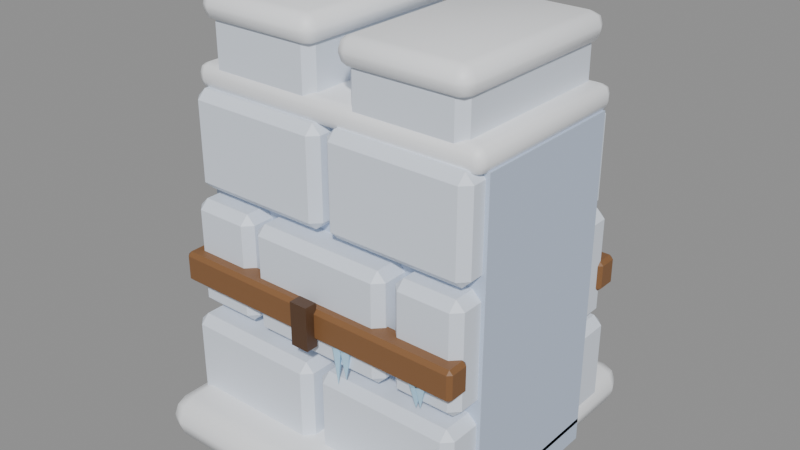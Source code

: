 # Source: palisade-0.blend  (saved by Blender 5.2.45; exported with 4.5.12 LTS)
import bpy
from mathutils import Matrix  # noqa: F401  (used for matrix-valued properties, if any)

bpy.ops.wm.read_factory_settings(use_empty=True)
scene = bpy.context.scene
scene.name = 'Scene'

# ---- materials (node trees are filled in below, after node groups)
mat_snow_block = bpy.data.materials.new('Snow Block')
mat_snow_block.diffuse_color = (0.7758, 0.8388, 0.9387, 1.0)
mat_snow_shade = bpy.data.materials.new('Snow Shade')
mat_snow_shade.diffuse_color = (0.552, 0.6445, 0.807, 1.0)
mat_snow_cap = bpy.data.materials.new('Snow Cap')
mat_snow_cap.diffuse_color = (0.956, 0.9734, 1.0, 1.0)
mat_wood = bpy.data.materials.new('Wood')
mat_wood.diffuse_color = (0.2307, 0.107, 0.03955, 1.0)
mat_wood_dark = bpy.data.materials.new('Wood Dark')
mat_wood_dark.diffuse_color = (0.09306, 0.04519, 0.02122, 1.0)
mat_gloss_ice = bpy.data.materials.new('Gloss Ice')
mat_gloss_ice.diffuse_color = (0.4342, 0.7157, 0.9216, 1.0)

# ---- material node trees
mat_snow_block.use_nodes = True; mat_snow_block.node_tree.nodes.clear()
_N = mat_snow_block.node_tree.nodes; _L = mat_snow_block.node_tree.links
n0 = _N.new('ShaderNodeBsdfPrincipled'); n0.name = 'Principled BSDF'; n0.location = (-200, 100)
n0.inputs[0].default_value = (0.7758, 0.8388, 0.9387, 1.0)
n0.inputs[10].default_value = 0.005
n1 = _N.new('ShaderNodeOutputMaterial'); n1.name = 'Material Output'; n1.location = (200, 100)
_L.new(n0.outputs[0], n1.inputs[0])
n1.is_active_output = True
mat_snow_shade.use_nodes = True; mat_snow_shade.node_tree.nodes.clear()
_N = mat_snow_shade.node_tree.nodes; _L = mat_snow_shade.node_tree.links
n0 = _N.new('ShaderNodeBsdfPrincipled'); n0.name = 'Principled BSDF'; n0.location = (-200, 100)
n0.inputs[0].default_value = (0.552, 0.6445, 0.807, 1.0)
n0.inputs[10].default_value = 0.005
n1 = _N.new('ShaderNodeOutputMaterial'); n1.name = 'Material Output'; n1.location = (200, 100)
_L.new(n0.outputs[0], n1.inputs[0])
n1.is_active_output = True
mat_snow_cap.use_nodes = True; mat_snow_cap.node_tree.nodes.clear()
_N = mat_snow_cap.node_tree.nodes; _L = mat_snow_cap.node_tree.links
n0 = _N.new('ShaderNodeBsdfPrincipled'); n0.name = 'Principled BSDF'; n0.location = (-200, 100)
n0.inputs[0].default_value = (0.956, 0.9734, 1.0, 1.0)
n0.inputs[10].default_value = 0.005
n1 = _N.new('ShaderNodeOutputMaterial'); n1.name = 'Material Output'; n1.location = (200, 100)
_L.new(n0.outputs[0], n1.inputs[0])
n1.is_active_output = True
mat_wood.use_nodes = True; mat_wood.node_tree.nodes.clear()
_N = mat_wood.node_tree.nodes; _L = mat_wood.node_tree.links
n0 = _N.new('ShaderNodeBsdfPrincipled'); n0.name = 'Principled BSDF'; n0.location = (-200, 100)
n0.inputs[0].default_value = (0.2307, 0.107, 0.03955, 1.0)
n0.inputs[10].default_value = 0.005
n1 = _N.new('ShaderNodeOutputMaterial'); n1.name = 'Material Output'; n1.location = (200, 100)
_L.new(n0.outputs[0], n1.inputs[0])
n1.is_active_output = True
mat_wood_dark.use_nodes = True; mat_wood_dark.node_tree.nodes.clear()
_N = mat_wood_dark.node_tree.nodes; _L = mat_wood_dark.node_tree.links
n0 = _N.new('ShaderNodeBsdfPrincipled'); n0.name = 'Principled BSDF'; n0.location = (-200, 100)
n0.inputs[0].default_value = (0.09306, 0.04519, 0.02122, 1.0)
n0.inputs[10].default_value = 0.005
n1 = _N.new('ShaderNodeOutputMaterial'); n1.name = 'Material Output'; n1.location = (200, 100)
_L.new(n0.outputs[0], n1.inputs[0])
n1.is_active_output = True
mat_gloss_ice.use_nodes = True; mat_gloss_ice.node_tree.nodes.clear()
_N = mat_gloss_ice.node_tree.nodes; _L = mat_gloss_ice.node_tree.links
n0 = _N.new('ShaderNodeBsdfPrincipled'); n0.name = 'Principled BSDF'; n0.location = (-200, 100)
n0.inputs[0].default_value = (0.4342, 0.7157, 0.9216, 1.0)
n0.inputs[10].default_value = 0.005
n1 = _N.new('ShaderNodeOutputMaterial'); n1.name = 'Material Output'; n1.location = (200, 100)
_L.new(n0.outputs[0], n1.inputs[0])
n1.is_active_output = True

# ---- meshes
me_box = bpy.data.meshes.new('box')
me_box.from_pydata([(-0.488, -0.4011, 0.01), (-0.012, -0.4011, 0.01), (-0.488, 0.3989, 0.01), (-0.012, 0.3989, 0.01), (-0.488, -0.4011, 0.3847), (-0.012, -0.4011, 0.3847), (-0.488, 0.3989, 0.3847), (-0.012, 0.3989, 0.3847)], [], [(0, 2, 3, 1), (4, 5, 7, 6), (0, 1, 5, 4), (2, 6, 7, 3), (0, 4, 6, 2), (1, 3, 7, 5)])
me_box.materials.append(mat_snow_block)
me_box.update()
me_box_001 = bpy.data.meshes.new('box.001')
me_box_001.from_pydata([(0.012, -0.3898, 0.01), (0.488, -0.3898, 0.01), (0.012, 0.4102, 0.01), (0.488, 0.4102, 0.01), (0.012, -0.3898, 0.3836), (0.488, -0.3898, 0.3836), (0.012, 0.4102, 0.3836), (0.488, 0.4102, 0.3836)], [], [(0, 2, 3, 1), (4, 5, 7, 6), (0, 1, 5, 4), (2, 6, 7, 3), (0, 4, 6, 2), (1, 3, 7, 5)])
me_box_001.materials.append(mat_snow_block)
me_box_001.update()
me_box_002 = bpy.data.meshes.new('box.002')
me_box_002.from_pydata([(-0.488, -0.3648, 0.41), (-0.262, -0.3648, 0.41), (-0.488, 0.3652, 0.41), (-0.262, 0.3652, 0.41), (-0.488, -0.3648, 0.765), (-0.262, -0.3648, 0.765), (-0.488, 0.3652, 0.765), (-0.262, 0.3652, 0.765)], [], [(0, 2, 3, 1), (4, 5, 7, 6), (0, 1, 5, 4), (2, 6, 7, 3), (0, 4, 6, 2), (1, 3, 7, 5)])
me_box_002.materials.append(mat_snow_block)
me_box_002.update()
me_box_003 = bpy.data.meshes.new('box.003')
me_box_003.from_pydata([(-0.238, -0.3726, 0.41), (0.238, -0.3726, 0.41), (-0.238, 0.3574, 0.41), (0.238, 0.3574, 0.41), (-0.238, -0.3726, 0.7641), (0.238, -0.3726, 0.7641), (-0.238, 0.3574, 0.7641), (0.238, 0.3574, 0.7641)], [], [(0, 2, 3, 1), (4, 5, 7, 6), (0, 1, 5, 4), (2, 6, 7, 3), (0, 4, 6, 2), (1, 3, 7, 5)])
me_box_003.materials.append(mat_snow_block)
me_box_003.update()
me_box_004 = bpy.data.meshes.new('box.004')
me_box_004.from_pydata([(0.262, -0.3619, 0.41), (0.488, -0.3619, 0.41), (0.262, 0.3681, 0.41), (0.488, 0.3681, 0.41), (0.262, -0.3619, 0.7675), (0.488, -0.3619, 0.7675), (0.262, 0.3681, 0.7675), (0.488, 0.3681, 0.7675)], [], [(0, 2, 3, 1), (4, 5, 7, 6), (0, 1, 5, 4), (2, 6, 7, 3), (0, 4, 6, 2), (1, 3, 7, 5)])
me_box_004.materials.append(mat_snow_block)
me_box_004.update()
me_box_005 = bpy.data.meshes.new('box.005')
me_box_005.from_pydata([(-0.488, -0.3397, 0.79), (-0.012, -0.3397, 0.79), (-0.488, 0.3203, 0.79), (-0.012, 0.3203, 0.79), (-0.488, -0.3397, 1.102), (-0.012, -0.3397, 1.102), (-0.488, 0.3203, 1.102), (-0.012, 0.3203, 1.102)], [], [(0, 2, 3, 1), (4, 5, 7, 6), (0, 1, 5, 4), (2, 6, 7, 3), (0, 4, 6, 2), (1, 3, 7, 5)])
me_box_005.materials.append(mat_snow_block)
me_box_005.update()
me_box_006 = bpy.data.meshes.new('box.006')
me_box_006.from_pydata([(0.012, -0.3398, 0.79), (0.488, -0.3398, 0.79), (0.012, 0.3202, 0.79), (0.488, 0.3202, 0.79), (0.012, -0.3398, 1.108), (0.488, -0.3398, 1.108), (0.012, 0.3202, 1.108), (0.488, 0.3202, 1.108)], [], [(0, 2, 3, 1), (4, 5, 7, 6), (0, 1, 5, 4), (2, 6, 7, 3), (0, 4, 6, 2), (1, 3, 7, 5)])
me_box_006.materials.append(mat_snow_block)
me_box_006.update()
me_core = bpy.data.meshes.new('core')
me_core.from_pydata([(-0.5, -0.265, 0.0), (0.5, -0.265, 0.0), (-0.5, 0.265, 0.0), (0.5, 0.265, 0.0), (-0.5, -0.265, 1.1), (0.5, -0.265, 1.1), (-0.5, 0.265, 1.1), (0.5, 0.265, 1.1)], [], [(0, 2, 3, 1), (4, 5, 7, 6), (0, 1, 5, 4), (2, 6, 7, 3), (0, 4, 6, 2), (1, 3, 7, 5)])
me_core.materials.append(mat_snow_shade)
me_core.update()
me_box_007 = bpy.data.meshes.new('box.007')
me_box_007.from_pydata([(-0.44, -0.295, 1.12), (-0.06, -0.295, 1.12), (-0.44, 0.295, 1.12), (-0.06, 0.295, 1.12), (-0.44, -0.295, 1.328), (-0.06, -0.295, 1.328), (-0.44, 0.295, 1.328), (-0.06, 0.295, 1.328)], [], [(0, 2, 3, 1), (4, 5, 7, 6), (0, 1, 5, 4), (2, 6, 7, 3), (0, 4, 6, 2), (1, 3, 7, 5)])
me_box_007.materials.append(mat_snow_block)
me_box_007.update()
me_snow = bpy.data.meshes.new('snow')
me_snow.from_pydata([(-0.46, -0.315, 1.298), (-0.04, -0.315, 1.298), (-0.46, 0.315, 1.298), (-0.04, 0.315, 1.298), (-0.46, -0.315, 1.388), (-0.04, -0.315, 1.388), (-0.46, 0.315, 1.388), (-0.04, 0.315, 1.388)], [], [(0, 2, 3, 1), (4, 5, 7, 6), (0, 1, 5, 4), (2, 6, 7, 3), (0, 4, 6, 2), (1, 3, 7, 5)])
me_snow.polygons.foreach_set('use_smooth', [True] * 6)
me_snow.materials.append(mat_snow_cap)
me_snow.update()
me_box_008 = bpy.data.meshes.new('box.008')
me_box_008.from_pydata([(0.06, -0.295, 1.12), (0.44, -0.295, 1.12), (0.06, 0.295, 1.12), (0.44, 0.295, 1.12), (0.06, -0.295, 1.302), (0.44, -0.295, 1.302), (0.06, 0.295, 1.302), (0.44, 0.295, 1.302)], [], [(0, 2, 3, 1), (4, 5, 7, 6), (0, 1, 5, 4), (2, 6, 7, 3), (0, 4, 6, 2), (1, 3, 7, 5)])
me_box_008.materials.append(mat_snow_block)
me_box_008.update()
me_snow_001 = bpy.data.meshes.new('snow.001')
me_snow_001.from_pydata([(0.04, -0.315, 1.272), (0.46, -0.315, 1.272), (0.04, 0.315, 1.272), (0.46, 0.315, 1.272), (0.04, -0.315, 1.362), (0.46, -0.315, 1.362), (0.04, 0.315, 1.362), (0.46, 0.315, 1.362)], [], [(0, 2, 3, 1), (4, 5, 7, 6), (0, 1, 5, 4), (2, 6, 7, 3), (0, 4, 6, 2), (1, 3, 7, 5)])
me_snow_001.polygons.foreach_set('use_smooth', [True] * 6)
me_snow_001.materials.append(mat_snow_cap)
me_snow_001.update()
me_snow_002 = bpy.data.meshes.new('snow.002')
me_snow_002.from_pydata([(-0.5, -0.305, 1.09), (0.5, -0.305, 1.09), (-0.5, 0.305, 1.09), (0.5, 0.305, 1.09), (-0.5, -0.305, 1.17), (0.5, -0.305, 1.17), (-0.5, 0.305, 1.17), (0.5, 0.305, 1.17)], [], [(0, 2, 3, 1), (4, 5, 7, 6), (0, 1, 5, 4), (2, 6, 7, 3), (0, 4, 6, 2), (1, 3, 7, 5)])
me_snow_002.polygons.foreach_set('use_smooth', [True] * 6)
me_snow_002.materials.append(mat_snow_cap)
me_snow_002.update()
me_box_009 = bpy.data.meshes.new('box.009')
me_box_009.from_pydata([(-0.5, -0.405, 0.5), (0.5, -0.405, 0.5), (-0.5, -0.325, 0.5), (0.5, -0.325, 0.5), (-0.5, -0.405, 0.6), (0.5, -0.405, 0.6), (-0.5, -0.325, 0.6), (0.5, -0.325, 0.6)], [], [(0, 2, 3, 1), (4, 5, 7, 6), (0, 1, 5, 4), (2, 6, 7, 3), (0, 4, 6, 2), (1, 3, 7, 5)])
me_box_009.materials.append(mat_wood)
me_box_009.update()
me_box_010 = bpy.data.meshes.new('box.010')
me_box_010.from_pydata([(-0.03, -0.395, 0.48), (0.03, -0.395, 0.48), (-0.03, -0.435, 0.48), (0.03, -0.435, 0.48), (-0.03, -0.395, 0.62), (0.03, -0.395, 0.62), (-0.03, -0.435, 0.62), (0.03, -0.435, 0.62)], [], [(0, 2, 3, 1), (4, 5, 7, 6), (0, 1, 5, 4), (2, 6, 7, 3), (0, 4, 6, 2), (1, 3, 7, 5)])
me_box_010.materials.append(mat_wood_dark)
me_box_010.update()
me_box_011 = bpy.data.meshes.new('box.011')
me_box_011.from_pydata([(-0.5, 0.325, 0.5), (0.5, 0.325, 0.5), (-0.5, 0.405, 0.5), (0.5, 0.405, 0.5), (-0.5, 0.325, 0.6), (0.5, 0.325, 0.6), (-0.5, 0.405, 0.6), (0.5, 0.405, 0.6)], [], [(0, 2, 3, 1), (4, 5, 7, 6), (0, 1, 5, 4), (2, 6, 7, 3), (0, 4, 6, 2), (1, 3, 7, 5)])
me_box_011.materials.append(mat_wood)
me_box_011.update()
me_box_012 = bpy.data.meshes.new('box.012')
me_box_012.from_pydata([(-0.03, 0.395, 0.48), (0.03, 0.395, 0.48), (-0.03, 0.435, 0.48), (0.03, 0.435, 0.48), (-0.03, 0.395, 0.62), (0.03, 0.395, 0.62), (-0.03, 0.435, 0.62), (0.03, 0.435, 0.62)], [], [(0, 2, 3, 1), (4, 5, 7, 6), (0, 1, 5, 4), (2, 6, 7, 3), (0, 4, 6, 2), (1, 3, 7, 5)])
me_box_012.materials.append(mat_wood_dark)
me_box_012.update()
me_snow_003 = bpy.data.meshes.new('snow.003')
me_snow_003.from_pydata([(-0.5, -0.54, 0.0), (0.5, -0.54, 0.0), (-0.5, 0.54, 0.0), (0.5, 0.54, 0.0), (-0.5, -0.54, 0.14), (0.5, -0.54, 0.14), (-0.5, 0.54, 0.14), (0.5, 0.54, 0.14)], [], [(0, 2, 3, 1), (4, 5, 7, 6), (0, 1, 5, 4), (2, 6, 7, 3), (0, 4, 6, 2), (1, 3, 7, 5)])
me_snow_003.polygons.foreach_set('use_smooth', [True] * 6)
me_snow_003.materials.append(mat_snow_cap)
me_snow_003.update()
me_cone = bpy.data.meshes.new('cone')
me_cone.from_pydata([(0.3858, -0.3999, 0.5), (0.3668, -0.3861, 0.5), (0.3741, -0.3639, 0.5), (0.3974, -0.3639, 0.5), (0.4047, -0.3861, 0.5), (0.3858, -0.38, 0.428)], [], [(0, 1, 5), (1, 2, 5), (2, 3, 5), (3, 4, 5), (4, 0, 5), (4, 3, 2, 1, 0)])
me_cone.materials.append(mat_gloss_ice)
me_cone.update()
me_cone_001 = bpy.data.meshes.new('cone.001')
me_cone_001.from_pydata([(0.3718, -0.4043, 0.5), (0.3487, -0.3875, 0.5), (0.3575, -0.3603, 0.5), (0.3861, -0.3603, 0.5), (0.395, -0.3875, 0.5), (0.3718, -0.38, 0.4223)], [], [(0, 1, 5), (1, 2, 5), (2, 3, 5), (3, 4, 5), (4, 0, 5), (4, 3, 2, 1, 0)])
me_cone_001.materials.append(mat_gloss_ice)
me_cone_001.update()
me_cone_002 = bpy.data.meshes.new('cone.002')
me_cone_002.from_pydata([(0.1231, -0.4003, 0.5), (0.1038, -0.3863, 0.5), (0.1112, -0.3636, 0.5), (0.1351, -0.3636, 0.5), (0.1424, -0.3863, 0.5), (0.1231, -0.38, 0.3985)], [], [(0, 1, 5), (1, 2, 5), (2, 3, 5), (3, 4, 5), (4, 0, 5), (4, 3, 2, 1, 0)])
me_cone_002.materials.append(mat_gloss_ice)
me_cone_002.update()
me_cone_003 = bpy.data.meshes.new('cone.003')
me_cone_003.from_pydata([(0.09245, -0.3984, 0.5), (0.07499, -0.3857, 0.5), (0.08166, -0.3651, 0.5), (0.1032, -0.3651, 0.5), (0.1099, -0.3857, 0.5), (0.09245, -0.38, 0.3697)], [], [(0, 1, 5), (1, 2, 5), (2, 3, 5), (3, 4, 5), (4, 0, 5), (4, 3, 2, 1, 0)])
me_cone_003.materials.append(mat_gloss_ice)
me_cone_003.update()

# ---- objects
ob_box = bpy.data.objects.new('box', me_box)
ob_box_001 = bpy.data.objects.new('box.001', me_box_001)
ob_box_002 = bpy.data.objects.new('box.002', me_box_002)
ob_box_003 = bpy.data.objects.new('box.003', me_box_003)
ob_box_004 = bpy.data.objects.new('box.004', me_box_004)
ob_box_005 = bpy.data.objects.new('box.005', me_box_005)
ob_box_006 = bpy.data.objects.new('box.006', me_box_006)
ob_core = bpy.data.objects.new('core', me_core)
ob_box_007 = bpy.data.objects.new('box.007', me_box_007)
ob_snow = bpy.data.objects.new('snow', me_snow)
ob_box_008 = bpy.data.objects.new('box.008', me_box_008)
ob_snow_001 = bpy.data.objects.new('snow.001', me_snow_001)
ob_snow_002 = bpy.data.objects.new('snow.002', me_snow_002)
ob_box_009 = bpy.data.objects.new('box.009', me_box_009)
ob_box_010 = bpy.data.objects.new('box.010', me_box_010)
ob_box_011 = bpy.data.objects.new('box.011', me_box_011)
ob_box_012 = bpy.data.objects.new('box.012', me_box_012)
ob_snow_003 = bpy.data.objects.new('snow.003', me_snow_003)
ob_cone = bpy.data.objects.new('cone', me_cone)
ob_cone_001 = bpy.data.objects.new('cone.001', me_cone_001)
ob_cone_002 = bpy.data.objects.new('cone.002', me_cone_002)
ob_cone_003 = bpy.data.objects.new('cone.003', me_cone_003)

# ---- transforms, parenting, visibility, modifiers, constraints
ob_box.location = (0.0, 0.0, 0.0)
_m = ob_box.modifiers.new('bevel', 'BEVEL')
_m.width = 0.028
_m.width_pct = 0.028
_m.limit_method = 'NONE'
ob_box_001.location = (0.0, 0.0, 0.0)
_m = ob_box_001.modifiers.new('bevel', 'BEVEL')
_m.width = 0.028
_m.width_pct = 0.028
_m.limit_method = 'NONE'
ob_box_002.location = (0.0, 0.0, 0.0)
_m = ob_box_002.modifiers.new('bevel', 'BEVEL')
_m.width = 0.028
_m.width_pct = 0.028
_m.limit_method = 'NONE'
ob_box_003.location = (0.0, 0.0, 0.0)
_m = ob_box_003.modifiers.new('bevel', 'BEVEL')
_m.width = 0.028
_m.width_pct = 0.028
_m.limit_method = 'NONE'
ob_box_004.location = (0.0, 0.0, 0.0)
_m = ob_box_004.modifiers.new('bevel', 'BEVEL')
_m.width = 0.028
_m.width_pct = 0.028
_m.limit_method = 'NONE'
ob_box_005.location = (0.0, 0.0, 0.0)
_m = ob_box_005.modifiers.new('bevel', 'BEVEL')
_m.width = 0.028
_m.width_pct = 0.028
_m.limit_method = 'NONE'
ob_box_006.location = (0.0, 0.0, 0.0)
_m = ob_box_006.modifiers.new('bevel', 'BEVEL')
_m.width = 0.028
_m.width_pct = 0.028
_m.limit_method = 'NONE'
ob_core.location = (0.0, 0.0, 0.0)
ob_box_007.location = (0.0, 0.0, 0.0)
_m = ob_box_007.modifiers.new('bevel', 'BEVEL')
_m.width = 0.028
_m.width_pct = 0.028
_m.limit_method = 'NONE'
ob_snow.location = (0.0, 0.0, 0.0)
_m = ob_snow.modifiers.new('bevel', 'BEVEL')
_m.width = 0.04
_m.width_pct = 0.04
_m.segments = 2
_m.limit_method = 'NONE'
ob_box_008.location = (0.0, 0.0, 0.0)
_m = ob_box_008.modifiers.new('bevel', 'BEVEL')
_m.width = 0.028
_m.width_pct = 0.028
_m.limit_method = 'NONE'
ob_snow_001.location = (0.0, 0.0, 0.0)
_m = ob_snow_001.modifiers.new('bevel', 'BEVEL')
_m.width = 0.04
_m.width_pct = 0.04
_m.segments = 2
_m.limit_method = 'NONE'
ob_snow_002.location = (0.0, 0.0, 0.0)
_m = ob_snow_002.modifiers.new('bevel', 'BEVEL')
_m.width = 0.03
_m.width_pct = 0.03
_m.segments = 2
_m.limit_method = 'NONE'
ob_box_009.location = (0.0, 0.0, 0.0)
_m = ob_box_009.modifiers.new('bevel', 'BEVEL')
_m.width = 0.012
_m.width_pct = 0.012
_m.limit_method = 'NONE'
ob_box_010.location = (0.0, 0.0, 0.0)
_m = ob_box_010.modifiers.new('bevel', 'BEVEL')
_m.width = 0.0
_m.width_pct = 0.0
_m.limit_method = 'NONE'
ob_box_011.location = (0.0, 0.0, 0.0)
_m = ob_box_011.modifiers.new('bevel', 'BEVEL')
_m.width = 0.012
_m.width_pct = 0.012
_m.limit_method = 'NONE'
ob_box_012.location = (0.0, 0.0, 0.0)
_m = ob_box_012.modifiers.new('bevel', 'BEVEL')
_m.width = 0.01
_m.width_pct = 0.01
_m.limit_method = 'NONE'
ob_snow_003.location = (0.0, 0.0, 0.0)
_m = ob_snow_003.modifiers.new('bevel', 'BEVEL')
_m.width = 0.063
_m.width_pct = 0.063
_m.segments = 2
_m.limit_method = 'NONE'
ob_cone.location = (0.0, 0.0, 0.0)
ob_cone_001.location = (0.0, 0.0, 0.0)
ob_cone_002.location = (0.0, 0.0, 0.0)
ob_cone_003.location = (0.0, 0.0, 0.0)

# ---- collection membership
scene.collection.objects.link(ob_box)
scene.collection.objects.link(ob_box_001)
scene.collection.objects.link(ob_box_002)
scene.collection.objects.link(ob_box_003)
scene.collection.objects.link(ob_box_004)
scene.collection.objects.link(ob_box_005)
scene.collection.objects.link(ob_box_006)
scene.collection.objects.link(ob_core)
scene.collection.objects.link(ob_box_007)
scene.collection.objects.link(ob_snow)
scene.collection.objects.link(ob_box_008)
scene.collection.objects.link(ob_snow_001)
scene.collection.objects.link(ob_snow_002)
scene.collection.objects.link(ob_box_009)
scene.collection.objects.link(ob_box_010)
scene.collection.objects.link(ob_box_011)
scene.collection.objects.link(ob_box_012)
scene.collection.objects.link(ob_snow_003)
scene.collection.objects.link(ob_cone)
scene.collection.objects.link(ob_cone_001)
scene.collection.objects.link(ob_cone_002)
scene.collection.objects.link(ob_cone_003)

# ---- scene / render settings (as saved in the file)
scene.frame_start = 1; scene.frame_end = 250; scene.frame_set(1)
scene.render.engine = 'BLENDER_EEVEE_NEXT'
scene.render.bake_bias = 0.0
scene.render.bake_samples = 0
scene.render.compositor_device = 'GPU'
scene.eevee.use_volume_custom_range = False
scene.eevee.fast_gi_thickness_near = 0.1
scene.eevee.fast_gi_thickness_far = 0.0
scene.eevee.ray_tracing_options.screen_trace_thickness = 0.1
bpy.context.view_layer.update()

# ---- added for rendering (the .blend has no active camera and no usable light): camera, sun + grey world if the file has none
cam_auto = bpy.data.cameras.new('AutoCamera')
cam_auto.lens = 50.0
cam_auto.sensor_width = 36.0
cam_auto.clip_end = 1000.0
ob_auto_camera = bpy.data.objects.new('AutoCamera', cam_auto)
scene.collection.objects.link(ob_auto_camera)
ob_auto_camera.location = (1.87166, -2.24599, 2.1912)
ob_auto_camera.rotation_euler = (1.09748, -7.21219e-08, 0.694738)
scene.camera = ob_auto_camera
light_auto_sun = bpy.data.lights.new('AutoSun', 'SUN')
light_auto_sun.energy = 3.0
light_auto_sun.angle = 0.0523599
ob_auto_sun = bpy.data.objects.new('AutoSun', light_auto_sun)
scene.collection.objects.link(ob_auto_sun)
ob_auto_sun.rotation_euler = (0.872665, 0.174533, 0.523599)
if scene.world is None:
    world_auto = bpy.data.worlds.new('AutoWorld')
    world_auto.color = (0.3, 0.3, 0.3)
    scene.world = world_auto
bpy.context.view_layer.update()
